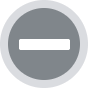

The diagram above was exported from draw.io. Its source (the exported page's mxGraphModel, read from the mxfile embedded in the PNG):
<mxGraphModel dx="649" dy="485" grid="1" gridSize="10" guides="1" tooltips="1" connect="1" arrows="1" fold="1" page="1" pageScale="1" pageWidth="850" pageHeight="1100" math="0" shadow="0">
  <root>
    <mxCell id="0" />
    <mxCell id="1" parent="0" />
    <mxCell id="3pj7JEYwbbhzWFZGqAP7-1" parent="1" style="ellipse;whiteSpace=wrap;html=1;aspect=fixed;fillColor=light-dark(#FFFFFF,#80868B);strokeColor=light-dark(#000000,#DADCE0);strokeWidth=8;" value="" vertex="1">
      <mxGeometry height="80" width="80" x="300" y="220" as="geometry" />
    </mxCell>
    <mxCell id="3pj7JEYwbbhzWFZGqAP7-5" parent="1" style="rounded=1;whiteSpace=wrap;html=1;fillColor=light-dark(#FFFFFF,#FFFFFF);" value="" vertex="1">
      <mxGeometry height="10" width="50" x="315" y="255" as="geometry" />
    </mxCell>
  </root>
</mxGraphModel>